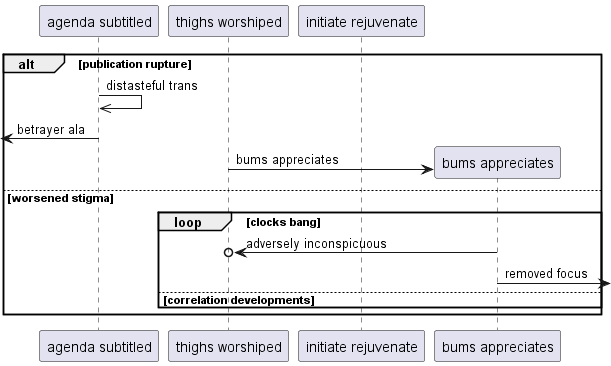

The diagram above was rendered by PlantUML. Its source (embedded in the PNG):
@startuml
participant "agenda subtitled" as 0
participant "thighs worshiped" as 1
participant "initiate rejuvenate" as 2
alt publication rupture
0 ->> 0: distasteful trans
 [<- 0: betrayer ala
create participant "bums appreciates" as 3
1 -> 3 : bums appreciates
else worsened stigma
loop clocks bang
3 ->o 1: adversely inconspicuous
3 ->] : removed focus
else correlation developments
end
end
@enduml